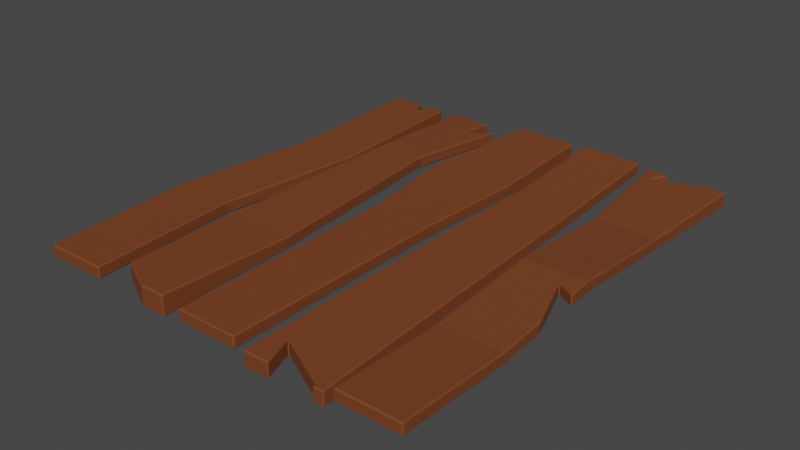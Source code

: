 # Source: Platform_Wood.blend  (saved by Blender 2.90.8; exported with 4.5.12 LTS)
import bpy
from mathutils import Matrix  # noqa: F401  (used for matrix-valued properties, if any)

bpy.ops.wm.read_factory_settings(use_empty=True)
scene = bpy.context.scene
scene.name = 'Scene'

# ---- collections
col_collection = bpy.data.collections.new('Collection'); scene.collection.children.link(col_collection)

# ---- materials (node trees are filled in below, after node groups)
mat_material = bpy.data.materials.new('Material')
mat_material.alpha_threshold = 0.0
mat_material.use_transparent_shadow = False
mat_material.line_color = (0.0, 0.0, 0.0, 1.0)

# ---- material node trees
mat_material.use_nodes = True; mat_material.node_tree.nodes.clear()
_N = mat_material.node_tree.nodes; _L = mat_material.node_tree.links
n0 = _N.new('ShaderNodeOutputMaterial'); n0.name = 'Material Output'; n0.location = (300, 300)
n1 = _N.new('ShaderNodeBsdfPrincipled'); n1.name = 'Principled BSDF'; n1.location = (10, 300)
n1.distribution = 'GGX'
n1.subsurface_method = 'BURLEY'
n1.inputs[0].default_value = (0.1779, 0.04411, 0.008344, 1.0)
n1.inputs[2].default_value = 0.8397
n1.inputs[3].default_value = 1.45
n1.inputs[27].default_value = (0.0, 0.0, 0.0, 1.0)
n1.inputs[28].default_value = 1.0
_L.new(n1.outputs[0], n0.inputs[0])
n0.is_active_output = True

# ---- world
world_world = bpy.data.worlds.new('World'); scene.world = world_world
world_world.use_nodes = True; world_world.node_tree.nodes.clear()
_N = world_world.node_tree.nodes; _L = world_world.node_tree.links
n0 = _N.new('ShaderNodeOutputWorld'); n0.name = 'World Output'; n0.location = (300, 300)
n1 = _N.new('ShaderNodeBackground'); n1.name = 'Background'; n1.location = (10, 300)
n1.inputs[0].default_value = (0.05088, 0.05088, 0.05088, 1.0)
_L.new(n1.outputs[0], n0.inputs[0])
n0.is_active_output = True
world_world.color = (0.05088, 0.05088, 0.05088)
world_world.use_sun_shadow = False
world_world.sun_shadow_jitter_overblur = 0.0

# ---- meshes
me_cube = bpy.data.meshes.new('Cube')
me_cube.from_pydata([(1.002, 7.318, 0.1526), (0.9581, 7.36, 0.1526), (0.9603, 7.318, 0.1944), (0.9581, 7.36, -0.1526), (1.002, 7.318, -0.1526), (0.9603, 7.318, -0.1944), (0.9973, -7.318, 0.1526), (0.9554, -7.318, 0.1944), (0.9581, -7.36, 0.1526), (0.9973, -7.318, -0.1526), (0.9581, -7.36, -0.1526), (0.9554, -7.318, -0.1944), (-0.9581, 7.36, 0.1526), (-0.9978, 7.318, 0.1526), (-0.9559, 7.318, 0.1944), (-0.9559, 7.318, -0.1944), (-0.9978, 7.318, -0.1526), (-0.9581, 7.36, -0.1526), (-1.003, -7.318, 0.1526), (-0.9581, -7.36, 0.1526), (-0.9607, -7.318, 0.1944), (-0.9607, -7.318, -0.1944), (-0.9581, -7.36, -0.1526), (-1.003, -7.318, -0.1526), (3.558, -7.36, 0.2921), (3.6, -7.318, 0.2908), (3.558, -7.318, 0.3327), (3.6, -7.318, -0.2908), (3.558, -7.36, -0.2921), (3.558, -7.318, -0.3327), (1.642, 7.36, 0.1526), (1.599, 7.318, 0.1535), (1.641, 7.318, 0.1954), (1.641, 7.318, -0.1935), (1.599, 7.318, -0.1516), (1.642, 7.36, -0.1526), (6.368, 7.318, 0.3338), (6.326, 7.36, 0.3359), (6.326, 7.318, 0.3757), (6.326, 7.318, -0.3757), (6.326, 7.36, -0.3359), (6.368, 7.318, -0.3338), (6.2, -7.318, 0.1526), (6.158, -7.318, 0.1944), (6.158, -7.36, 0.1526), (6.2, -7.318, -0.1526), (6.158, -7.36, -0.1526), (6.158, -7.318, -0.1944), (4.41, 7.36, 0.3359), (4.361, 7.318, 0.3338), (4.403, 7.318, 0.3757), (4.403, 7.318, -0.3757), (4.361, 7.318, -0.3338), (4.41, 7.36, -0.3359), (4.2, -7.318, 0.1526), (4.242, -7.36, 0.1526), (4.242, -7.318, 0.1944), (4.242, -7.318, -0.1944), (4.242, -7.36, -0.1526), (4.2, -7.318, -0.1526), (8.8, 7.318, 0.3485), (8.758, 7.36, 0.3511), (8.758, 7.318, 0.3904), (8.758, 7.318, 0.001536), (8.758, 7.36, 0.04595), (8.8, 7.318, 0.04347), (9.055, -7.36, -0.09177), (9.096, -7.318, -0.09088), (9.054, -7.318, -0.04902), (9.096, -7.318, -0.5112), (9.055, -7.36, -0.5125), (9.054, -7.318, -0.553), (6.842, 7.36, 0.3511), (6.8, 7.318, 0.3485), (6.842, 7.318, 0.3904), (6.842, 7.318, 0.001536), (6.8, 7.318, 0.04347), (6.842, 7.36, 0.04595), (6.504, -7.318, -0.09088), (6.545, -7.36, -0.09177), (6.546, -7.318, -0.04902), (6.546, -7.318, -0.553), (6.545, -7.36, -0.5125), (6.504, -7.318, -0.5112), (11.7, 7.318, 0.2091), (11.66, 7.36, 0.2113), (11.66, 7.318, 0.251), (11.66, 7.36, -0.2113), (11.7, 7.318, -0.2122), (11.66, 7.318, -0.254), (11.4, -7.318, 0.151), (11.36, -7.318, 0.1929), (11.36, -7.36, 0.1526), (11.4, -7.318, -0.1541), (11.36, -7.36, -0.1526), (11.36, -7.318, -0.196), (9.14, 7.36, 0.2113), (9.101, 7.318, 0.2091), (9.143, 7.318, 0.251), (9.143, 7.318, -0.254), (9.101, 7.318, -0.2122), (9.14, 7.36, -0.2113), (9.4, -7.318, 0.151), (9.442, -7.36, 0.1526), (9.442, -7.318, 0.1929), (9.442, -7.318, -0.196), (9.442, -7.36, -0.1526), (9.4, -7.318, -0.1541), (-0.7464, 2.495, -0.1526), (-0.7045, 2.495, -0.1944), (-0.707, 2.411, -0.1944), (-0.7491, 2.412, -0.1526), (-1.31, -2.495, -0.1526), (-1.308, -2.412, -0.1526), (-1.265, -2.411, -0.1944), (-1.268, -2.495, -0.1944), (1.212, 2.495, 0.1944), (1.209, 2.411, 0.1944), (1.251, 2.412, 0.1526), (1.254, 2.495, 0.1526), (0.6484, -2.495, 0.1944), (0.6903, -2.495, 0.1526), (0.6925, -2.412, 0.1526), (0.6504, -2.411, 0.1944), (-1.268, -2.495, 0.1944), (-1.265, -2.411, 0.1944), (-1.308, -2.412, 0.1526), (-1.31, -2.495, 0.1526), (-0.7045, 2.495, 0.1944), (-0.7464, 2.495, 0.1526), (-0.7491, 2.412, 0.1526), (-0.707, 2.411, 0.1944), (0.6484, -2.495, -0.1944), (0.6504, -2.411, -0.1944), (0.6925, -2.412, -0.1526), (0.6903, -2.495, -0.1526), (1.212, 2.495, -0.1944), (1.254, 2.495, -0.1526), (1.251, 2.412, -0.1526), (1.209, 2.411, -0.1944), (3.711, 3.721, -0.1546), (3.753, 3.722, -0.1965), (3.751, 3.638, -0.1944), (3.709, 3.638, -0.1526), (4.194, 0.04148, -0.1526), (4.237, 0.04186, -0.1944), (4.242, -0.04186, -0.1944), (4.2, -0.04186, -0.1526), (4.2, -3.722, -0.1526), (4.2, -3.638, -0.1526), (4.242, -3.638, -0.1944), (4.242, -3.722, -0.1944), (6.334, 3.722, 0.1965), (6.332, 3.638, 0.1944), (6.374, 3.638, 0.1526), (6.376, 3.722, 0.1546), (6.16, 0.04186, 0.1944), (6.158, -0.04186, 0.1944), (6.2, -0.04186, 0.1526), (6.202, 0.04181, 0.1526), (6.158, -3.722, 0.1944), (6.2, -3.722, 0.1526), (6.2, -3.638, 0.1526), (6.158, -3.638, 0.1944), (4.242, -3.722, 0.1944), (4.242, -3.638, 0.1944), (4.2, -3.638, 0.1526), (4.2, -3.722, 0.1526), (4.242, -0.04186, 0.1944), (4.237, 0.04186, 0.1944), (4.194, 0.04148, 0.1526), (4.2, -0.04186, 0.1526), (3.753, 3.722, 0.1965), (3.711, 3.721, 0.1546), (3.709, 3.638, 0.1526), (3.751, 3.638, 0.1944), (6.158, -3.722, -0.1944), (6.158, -3.638, -0.1944), (6.2, -3.638, -0.1526), (6.2, -3.722, -0.1526), (6.158, -0.04186, -0.1944), (6.16, 0.04186, -0.1944), (6.202, 0.04181, -0.1526), (6.2, -0.04186, -0.1526), (6.334, 3.722, -0.1965), (6.376, 3.722, -0.1546), (6.374, 3.638, -0.1526), (6.332, 3.638, -0.1944), (6.799, 4.068, -0.1539), (6.8, 4.152, -0.1499), (6.842, 4.152, -0.1919), (6.841, 4.068, -0.1957), (8.759, 4.068, 0.1935), (8.801, 4.068, 0.1517), (8.8, 4.152, 0.1551), (8.758, 4.152, 0.197), (6.842, 4.152, 0.197), (6.8, 4.152, 0.1551), (6.799, 4.068, 0.1517), (6.841, 4.068, 0.1935), (8.758, 4.152, -0.1919), (8.8, 4.152, -0.1499), (8.801, 4.068, -0.1539), (8.759, 4.068, -0.1957), (1.341, -2.933, -0.1521), (1.383, -2.933, -0.1939), (1.384, -3.017, -0.1958), (1.342, -3.017, -0.1539), (3.568, -3.017, 0.1958), (3.61, -3.017, 0.1539), (3.607, -2.933, 0.1531), (3.565, -2.933, 0.195), (1.384, -3.017, 0.1958), (1.383, -2.933, 0.1949), (1.341, -2.933, 0.1531), (1.342, -3.017, 0.1539), (3.568, -3.017, -0.1958), (3.565, -2.933, -0.1939), (3.607, -2.933, -0.152), (3.61, -3.017, -0.1539), (1.51, 3.801, 0.2333), (1.508, 3.718, 0.2337), (1.55, 3.712, 0.2757), (1.552, 3.796, 0.2753), (3.1, 3.506, -0.06664), (3.058, 3.51, -0.1086), (3.062, 3.594, -0.109), (3.103, 3.589, -0.06702), (1.508, 3.718, -0.0714), (1.51, 3.801, -0.07184), (1.552, 3.796, -0.1136), (1.55, 3.712, -0.1131), (3.1, 3.506, 0.2385), (3.103, 3.589, 0.2381), (3.062, 3.594, 0.2799), (3.058, 3.51, 0.2802), (9.397, 3.722, -0.2869), (9.439, 3.722, -0.3288), (9.442, 3.638, -0.3265), (9.4, 3.638, -0.2845), (9.4, 0.04186, -0.006786), (9.442, 0.04173, -0.04876), (9.442, -0.04173, -0.04876), (9.4, -0.04186, -0.006786), (9.4, -3.722, -0.2863), (9.4, -3.638, -0.2845), (9.442, -3.638, -0.3265), (9.442, -3.722, -0.3281), (11.36, 3.722, 0.06139), (11.36, 3.638, 0.06241), (11.4, 3.638, 0.02043), (11.4, 3.722, 0.01947), (11.36, 0.04173, 0.3401), (11.36, -0.04173, 0.3401), (11.4, -0.04186, 0.2981), (11.4, 0.04186, 0.2981), (11.36, -3.722, 0.06072), (11.4, -3.722, 0.01883), (11.4, -3.638, 0.02043), (11.36, -3.638, 0.06241), (9.442, -3.722, 0.06072), (9.442, -3.638, 0.06241), (9.4, -3.638, 0.02043), (9.4, -3.722, 0.01883), (9.442, -0.04173, 0.3401), (9.442, 0.04173, 0.3401), (9.4, 0.04186, 0.2981), (9.4, -0.04186, 0.2981), (9.439, 3.722, 0.06139), (9.397, 3.722, 0.01947), (9.4, 3.638, 0.02043), (9.442, 3.638, 0.06241), (11.36, -3.722, -0.3281), (11.36, -3.638, -0.3265), (11.4, -3.638, -0.2845), (11.4, -3.722, -0.2863), (11.36, -0.04173, -0.04876), (11.36, 0.04173, -0.04876), (11.4, 0.04186, -0.006786), (11.4, -0.04186, -0.006786), (11.36, 3.722, -0.3288), (11.4, 3.722, -0.2869), (11.4, 3.638, -0.2845), (11.36, 3.638, -0.3265), (0.2561, 6.855, 0.1526), (0.2606, 6.706, 0.1944), (0.288, 6.852, 0.1526), (0.0611, 7.318, 0.1944), (0.1045, 7.32, 0.1526), (0.04962, 7.36, 0.1526), (0.2561, 6.855, -0.1526), (0.288, 6.852, -0.1526), (0.2606, 6.706, -0.1944), (0.04962, 7.36, -0.1526), (0.1045, 7.32, -0.1526), (0.0611, 7.318, -0.1944), (0.5877, 7.36, 0.1526), (0.5269, 7.322, 0.1526), (0.5715, 7.318, 0.1944), (0.5715, 7.318, -0.1944), (0.5269, 7.322, -0.1526), (0.5877, 7.36, -0.1526), (3.581, 6.799, -0.1398), (3.529, 6.734, -0.1802), (3.555, 6.813, -0.1402), (2.904, 7.36, 0.1526), (2.901, 7.318, 0.1954), (2.943, 7.318, 0.1535), (2.901, 7.318, -0.1935), (2.904, 7.36, -0.1526), (2.943, 7.318, -0.1516), (2.872, 6.254, 0.1776), (2.821, 6.114, 0.2227), (2.901, 6.24, 0.178), (2.872, 6.254, -0.1275), (2.901, 6.24, -0.1272), (2.821, 6.114, -0.1662), (3.529, 6.734, 0.2086), (3.581, 6.799, 0.1653), (3.555, 6.813, 0.165), (8.757, -7.243, -0.08927), (8.776, -7.299, -0.09048), (8.851, -7.243, -0.04743), (8.776, -7.299, -0.5106), (8.757, -7.243, -0.5088), (8.851, -7.243, -0.5507), (8.813, -7.318, -0.04902), (8.764, -7.322, -0.09098), (8.787, -7.36, -0.09177), (8.813, -7.318, -0.553), (8.787, -7.36, -0.5125), (8.764, -7.322, -0.5113), (7.049, -6.374, -0.07078), (6.941, -6.272, -0.02674), (7.025, -6.395, -0.07123), (7.297, -7.36, -0.09177), (7.326, -7.32, -0.09093), (7.281, -7.318, -0.04902), (7.025, -6.395, -0.4822), (6.941, -6.272, -0.5202), (7.049, -6.374, -0.4816), (7.281, -7.318, -0.553), (7.326, -7.32, -0.5112), (7.297, -7.36, -0.5125), (11.25, 7.36, 0.2113), (11.17, 7.349, 0.2107), (11.22, 7.318, 0.251), (11.25, 7.36, -0.2113), (11.22, 7.318, -0.254), (11.17, 7.349, -0.2115), (9.583, 6.914, 0.1878), (9.563, 6.939, 0.1891), (9.456, 6.836, 0.2256), (9.731, 7.318, 0.251), (9.783, 7.323, 0.2094), (9.761, 7.36, 0.2113), (9.731, 7.318, -0.254), (9.761, 7.36, -0.2113), (9.783, 7.323, -0.2121), (9.563, 6.939, -0.22), (9.583, 6.914, -0.2206), (9.456, 6.836, -0.2641), (2.828, -7.36, 0.2921), (2.796, -7.318, 0.3327), (2.748, -7.341, 0.2915), (2.796, -7.318, -0.3327), (2.828, -7.36, -0.2921), (2.748, -7.341, -0.2915), (1.561, -6.696, 0.271), (1.6, -6.757, 0.273), (1.604, -6.712, 0.3134), (1.604, -6.712, -0.3134), (1.6, -6.757, -0.273), (1.561, -6.696, -0.271), (10.86, -0.4972, -0.04196), (10.78, -0.3744, -0.07445), (10.89, -0.4764, -0.04044), (10.86, -0.4972, 0.263), (10.89, -0.4764, 0.2647), (10.78, -0.3744, 0.3144), (11.36, -2.153, -0.2118), (11.39, -2.106, -0.1662), (11.4, -2.188, -0.1725), (11.36, -2.153, 0.1771), (11.4, -2.188, 0.1324), (11.39, -2.106, 0.1387), (11.4, -0.6953, -0.05725), (11.36, -0.7182, -0.05911), (11.36, -0.6691, -0.0972), (11.4, -0.6953, 0.2477), (11.36, -0.6691, 0.2917), (11.36, -0.7182, 0.246)], [], [(115, 132, 11, 21), (120, 124, 20, 7), (23, 18, 127, 112), (17, 12, 289, 293), (10, 8, 19, 22), (108, 129, 13, 16), (28, 24, 362, 366), (206, 216, 29, 365, 371), (317, 312, 306, 32, 223, 234), (35, 30, 305, 309), (208, 212, 370, 363, 26), (229, 220, 31, 34), (151, 176, 47, 57), (160, 164, 56, 43), (59, 54, 167, 148), (140, 173, 49, 52), (46, 44, 55, 58), (38, 50, 172, 152), (70, 66, 328, 330), (191, 203, 71, 329, 325, 339, 341, 81), (343, 335, 79, 82), (189, 197, 73, 76), (192, 199, 80, 337, 333, 322, 326, 68), (62, 74, 196, 195), (247, 272, 95, 105), (256, 260, 104, 91), (107, 102, 263, 244), (101, 96, 355, 357), (94, 92, 103, 106), (236, 269, 97, 100), (15, 295, 292, 299, 5, 136, 109), (144, 170, 174, 143), (135, 121, 6, 9), (117, 131, 125, 123), (219, 209, 25, 27), (110, 139, 133, 114), (4, 0, 119, 137), (138, 118, 122, 134), (53, 48, 37, 40), (157, 168, 165, 163), (204, 214, 221, 228), (179, 161, 42, 45), (149, 166, 171, 147), (153, 175, 169, 156), (65, 60, 194, 201), (146, 180, 177, 150), (142, 187, 181, 145), (51, 39, 184, 141), (186, 154, 159, 182), (183, 158, 162, 178), (77, 72, 61, 64), (202, 193, 67, 69), (347, 344, 85, 87), (75, 63, 200, 190), (302, 318, 233, 227), (235, 222, 213, 211), (224, 232, 210, 218), (41, 36, 155, 185), (373, 368, 215, 207), (99, 356, 361, 348, 89, 280, 237), (279, 254, 389, 386), (253, 264, 261, 259, 383, 379, 390), (275, 257, 90, 93), (245, 262, 267, 243), (249, 271, 265, 252), (113, 126, 130, 111), (242, 276, 388, 375, 380, 273, 246), (238, 283, 277, 241), (88, 84, 251, 281), (282, 250, 255, 278), (382, 384, 258, 274), (291, 286, 297, 300), (315, 313, 319, 304), (2, 298, 285, 287, 14, 128, 116), (240, 266, 270, 239), (33, 308, 316, 303, 226, 230), (324, 320, 332, 340), (311, 314, 310, 307), (83, 78, 198, 188), (321, 323, 331, 327), (360, 350, 345, 349), (338, 334, 336, 342), (369, 372, 367, 364), (86, 346, 352, 353, 98, 268, 248), (351, 359, 358, 354), (231, 225, 217, 205), (374, 377, 385, 381), (284, 290, 294, 288), (378, 376, 387, 391), (0, 1, 2), (3, 4, 5), (6, 7, 8), (9, 10, 11), (12, 13, 14), (15, 16, 17), (18, 19, 20), (21, 22, 23), (24, 25, 26), (27, 28, 29), (30, 31, 32), (33, 34, 35), (36, 37, 38), (39, 40, 41), (42, 43, 44), (45, 46, 47), (48, 49, 50), (51, 52, 53), (54, 55, 56), (57, 58, 59), (60, 61, 62), (63, 64, 65), (66, 67, 68), (69, 70, 71), (72, 73, 74), (75, 76, 77), (78, 79, 80), (81, 82, 83), (84, 85, 86), (87, 88, 89), (90, 91, 92), (93, 94, 95), (96, 97, 98), (99, 100, 101), (102, 103, 104), (105, 106, 107), (108, 109, 110, 111), (112, 113, 114, 115), (116, 117, 118, 119), (120, 121, 122, 123), (124, 125, 126, 127), (128, 129, 130, 131), (132, 133, 134, 135), (136, 137, 138, 139), (140, 141, 142, 143), (144, 145, 146, 147), (148, 149, 150, 151), (152, 153, 154, 155), (156, 157, 158, 159), (160, 161, 162, 163), (164, 165, 166, 167), (168, 169, 170, 171), (172, 173, 174, 175), (176, 177, 178, 179), (180, 181, 182, 183), (184, 185, 186, 187), (188, 189, 190, 191), (192, 193, 194, 195), (196, 197, 198, 199), (200, 201, 202, 203), (204, 205, 206, 207), (208, 209, 210, 211), (212, 213, 214, 215), (216, 217, 218, 219), (220, 221, 222, 223), (224, 225, 226, 227), (228, 229, 230, 231), (232, 233, 234, 235), (236, 237, 238, 239), (240, 241, 242, 243), (244, 245, 246, 247), (248, 249, 250, 251), (252, 253, 254, 255), (256, 257, 258, 259), (260, 261, 262, 263), (264, 265, 266, 267), (268, 269, 270, 271), (272, 273, 274, 275), (276, 277, 278, 279), (280, 281, 282, 283), (284, 285, 286), (287, 288, 289), (290, 291, 292), (293, 294, 295), (296, 297, 298), (299, 300, 301), (302, 303, 304), (305, 306, 307), (308, 309, 310), (311, 312, 313), (314, 315, 316), (317, 318, 319), (320, 321, 322), (323, 324, 325), (326, 327, 328), (329, 330, 331), (332, 333, 334), (335, 336, 337), (338, 339, 340), (341, 342, 343), (344, 345, 346), (347, 348, 349), (350, 351, 352), (353, 354, 355), (356, 357, 358), (359, 360, 361), (362, 363, 364), (365, 366, 367), (368, 369, 370), (371, 372, 373), (374, 375, 376), (377, 378, 379), (380, 381, 382), (383, 384, 385), (386, 387, 388), (389, 390, 391), (115, 21, 23, 112), (295, 15, 17, 293), (0, 4, 3, 1), (22, 19, 18, 23), (8, 10, 9, 6), (12, 17, 16, 13), (7, 20, 19, 8), (120, 7, 6, 121), (21, 11, 10, 22), (128, 14, 13, 129), (298, 2, 1, 296), (136, 5, 4, 137), (308, 33, 35, 309), (24, 28, 27, 25), (30, 35, 34, 31), (208, 26, 25, 209), (365, 29, 28, 366), (223, 32, 31, 220), (151, 57, 59, 148), (39, 51, 53, 40), (36, 41, 40, 37), (58, 55, 54, 59), (44, 46, 45, 42), (48, 53, 52, 49), (43, 56, 55, 44), (160, 43, 42, 161), (57, 47, 46, 58), (172, 50, 49, 173), (50, 38, 37, 48), (184, 39, 41, 185), (191, 81, 83, 188), (63, 75, 77, 64), (60, 65, 64, 61), (82, 79, 78, 83), (66, 70, 69, 67), (72, 77, 76, 73), (337, 80, 79, 335), (192, 68, 67, 193), (329, 71, 70, 330), (196, 74, 73, 197), (74, 62, 61, 72), (200, 63, 65, 201), (247, 105, 107, 244), (356, 99, 101, 357), (84, 88, 87, 85), (106, 103, 102, 107), (92, 94, 93, 90), (96, 101, 100, 97), (91, 104, 103, 92), (256, 91, 90, 257), (105, 95, 94, 106), (268, 98, 97, 269), (346, 86, 85, 344), (280, 89, 88, 281), (15, 109, 108, 16), (110, 114, 113, 111), (2, 116, 119, 0), (117, 123, 122, 118), (20, 124, 127, 18), (125, 131, 130, 126), (11, 132, 135, 9), (133, 139, 138, 134), (118, 138, 137, 119), (121, 135, 134, 122), (139, 110, 109, 136), (132, 115, 114, 133), (126, 113, 112, 127), (129, 108, 111, 130), (131, 117, 116, 128), (124, 120, 123, 125), (51, 141, 140, 52), (142, 145, 144, 143), (146, 150, 149, 147), (38, 152, 155, 36), (153, 156, 159, 154), (157, 163, 162, 158), (56, 164, 167, 54), (165, 168, 171, 166), (169, 175, 174, 170), (47, 176, 179, 45), (177, 180, 183, 178), (181, 187, 186, 182), (154, 186, 185, 155), (158, 183, 182, 159), (161, 179, 178, 162), (187, 142, 141, 184), (180, 146, 145, 181), (176, 151, 150, 177), (166, 149, 148, 167), (170, 144, 147, 171), (173, 140, 143, 174), (175, 153, 152, 172), (168, 157, 156, 169), (164, 160, 163, 165), (75, 190, 189, 76), (62, 195, 194, 60), (80, 199, 198, 78), (71, 203, 202, 69), (193, 202, 201, 194), (203, 191, 190, 200), (197, 189, 188, 198), (199, 192, 195, 196), (231, 205, 204, 228), (235, 211, 210, 232), (370, 212, 215, 368), (29, 216, 219, 27), (209, 219, 218, 210), (216, 206, 205, 217), (214, 204, 207, 215), (212, 208, 211, 213), (213, 222, 221, 214), (217, 225, 224, 218), (33, 230, 229, 34), (317, 234, 233, 318), (222, 235, 234, 223), (225, 231, 230, 226), (232, 224, 227, 233), (220, 229, 228, 221), (99, 237, 236, 100), (238, 241, 240, 239), (242, 246, 245, 243), (86, 248, 251, 84), (249, 252, 255, 250), (383, 259, 258, 384), (104, 260, 263, 102), (261, 264, 267, 262), (265, 271, 270, 266), (95, 272, 275, 93), (388, 276, 279, 386), (277, 283, 282, 278), (250, 282, 281, 251), (254, 279, 278, 255), (257, 275, 274, 258), (283, 238, 237, 280), (276, 242, 241, 277), (272, 247, 246, 273), (262, 245, 244, 263), (266, 240, 243, 267), (269, 236, 239, 270), (271, 249, 248, 268), (264, 253, 252, 265), (260, 256, 259, 261), (284, 288, 287, 285), (292, 295, 294, 290), (288, 294, 293, 289), (285, 298, 297, 286), (291, 300, 299, 292), (296, 301, 300, 297), (14, 287, 289, 12), (5, 299, 301, 3), (290, 284, 286, 291), (318, 302, 304, 319), (309, 305, 307, 310), (311, 307, 306, 312), (316, 308, 310, 314), (312, 317, 319, 313), (315, 304, 303, 316), (226, 303, 302, 227), (32, 306, 305, 30), (314, 311, 313, 315), (322, 333, 332, 320), (321, 327, 326, 322), (327, 331, 330, 328), (325, 329, 331, 323), (333, 337, 336, 334), (338, 342, 341, 339), (335, 343, 342, 336), (339, 325, 324, 340), (334, 338, 340, 332), (81, 341, 343, 82), (320, 324, 323, 321), (68, 326, 328, 66), (352, 346, 345, 350), (344, 347, 349, 345), (351, 354, 353, 352), (354, 358, 357, 355), (361, 356, 358, 359), (360, 349, 348, 361), (98, 353, 355, 96), (359, 351, 350, 360), (89, 348, 347, 87), (364, 367, 366, 362), (369, 364, 363, 370), (367, 372, 371, 365), (368, 373, 372, 369), (26, 363, 362, 24), (206, 371, 373, 207), (374, 381, 380, 375), (384, 382, 381, 385), (379, 383, 385, 377), (375, 388, 387, 376), (391, 387, 386, 389), (378, 391, 390, 379), (253, 390, 389, 254), (273, 380, 382, 274), (377, 374, 376, 378), (301, 296, 1, 3)])
_uv = me_cube.uv_layers.new(name='UVMap')
_uv.uv.foreach_set('vector', [0.1302, 0.6674, 0.3698, 0.6674, 0.3698, 0.7493, 0.1302, 0.7493, 0.6302, 0.6674, 0.8698, 0.6674, 0.8698, 0.7493, 0.6302, 0.7493, 0.4019, 0.0007095, 0.5981, 0.0007095, 0.5981, 0.08262, 0.4019, 0.08262, 0.4019, 0.2552, 0.5981, 0.2552, 0.5981, 0.3812, 0.4019, 0.3812, 0.4019, 0.7552, 0.5981, 0.7552, 0.5981, 0.9948, 0.4019, 0.9948, 0.4019, 0.1674, 0.5981, 0.1674, 0.5981, 0.2493, 0.4019, 0.2493, 0.3907, 0.7552, 0.6093, 0.7552, 0.6093, 0.8466, 0.3907, 0.8466, 0.1297, 0.6262, 0.3703, 0.6262, 0.3698, 0.7488, 0.2746, 0.7488, 0.1301, 0.7315, 0.631, 0.5076, 0.713, 0.5151, 0.7121, 0.5005, 0.8697, 0.5005, 0.8686, 0.5431, 0.6314, 0.5455, 0.4019, 0.2552, 0.5981, 0.2552, 0.5981, 0.413, 0.4019, 0.413, 0.6297, 0.6262, 0.8703, 0.6262, 0.8699, 0.7315, 0.7254, 0.7488, 0.6302, 0.7488, 0.4019, 0.207, 0.5981, 0.207, 0.5981, 0.2495, 0.4019, 0.2495, 0.1302, 0.6882, 0.3698, 0.6882, 0.3698, 0.7493, 0.1302, 0.7493, 0.6302, 0.6882, 0.8698, 0.6882, 0.8698, 0.7493, 0.6302, 0.7493, 0.4019, 0.000711, 0.5981, 0.000711, 0.5981, 0.06179, 0.4019, 0.06179, 0.4011, 0.1882, 0.5989, 0.1882, 0.6108, 0.2493, 0.3892, 0.2493, 0.4019, 0.7552, 0.5981, 0.7552, 0.5981, 0.9948, 0.4019, 0.9948, 0.63, 0.5007, 0.8699, 0.5007, 0.8709, 0.5618, 0.6291, 0.5618, 0.3957, 0.754, 0.6043, 0.754, 0.6043, 0.7799, 0.3957, 0.7799, 0.1302, 0.5559, 0.3698, 0.5559, 0.3709, 0.7493, 0.3476, 0.7493, 0.3513, 0.748, 0.1658, 0.7315, 0.2, 0.7493, 0.1291, 0.7493, 0.3957, 0.9235, 0.6043, 0.9235, 0.6043, 0.996, 0.3957, 0.996, 0.402, 0.1955, 0.598, 0.1955, 0.598, 0.2493, 0.402, 0.2493, 0.6302, 0.5559, 0.8698, 0.5559, 0.8709, 0.7493, 0.8, 0.7493, 0.8342, 0.7315, 0.6487, 0.748, 0.6524, 0.7493, 0.6291, 0.7493, 0.6302, 0.5007, 0.8698, 0.5007, 0.8698, 0.5545, 0.6302, 0.5545, 0.1302, 0.6882, 0.3698, 0.6882, 0.3698, 0.7493, 0.1302, 0.7493, 0.6302, 0.6882, 0.8698, 0.6882, 0.8698, 0.7493, 0.6302, 0.7493, 0.4019, 0.000711, 0.5981, 0.000711, 0.5981, 0.06179, 0.4019, 0.06179, 0.3957, 0.254, 0.6043, 0.254, 0.6043, 0.3137, 0.3957, 0.3137, 0.4019, 0.7552, 0.5981, 0.7552, 0.5981, 0.9948, 0.4019, 0.9948, 0.4017, 0.1882, 0.5983, 0.1882, 0.6041, 0.2493, 0.3959, 0.2493, 0.1302, 0.5007, 0.2574, 0.5007, 0.2783, 0.5111, 0.3212, 0.5007, 0.3698, 0.5007, 0.3698, 0.5826, 0.1302, 0.5826, 0.4019, 0.1257, 0.5981, 0.1257, 0.5981, 0.1868, 0.4019, 0.1868, 0.4019, 0.6674, 0.5981, 0.6674, 0.5981, 0.7493, 0.4019, 0.7493, 0.6303, 0.584, 0.8697, 0.584, 0.8697, 0.666, 0.6303, 0.666, 0.4014, 0.6262, 0.5986, 0.6262, 0.609, 0.7488, 0.391, 0.7488, 0.1303, 0.584, 0.3697, 0.584, 0.3697, 0.666, 0.1303, 0.666, 0.4019, 0.5007, 0.5981, 0.5007, 0.5981, 0.5826, 0.4019, 0.5826, 0.4019, 0.584, 0.5981, 0.584, 0.5981, 0.666, 0.4019, 0.666, 0.3888, 0.2552, 0.6112, 0.2552, 0.6112, 0.4948, 0.3888, 0.4948, 0.6302, 0.6257, 0.8698, 0.6257, 0.8698, 0.6868, 0.6302, 0.6868, 0.4019, 0.1255, 0.5981, 0.1255, 0.5981, 0.2059, 0.4019, 0.2059, 0.4019, 0.6882, 0.5981, 0.6882, 0.5981, 0.7493, 0.4019, 0.7493, 0.4019, 0.06321, 0.5981, 0.06321, 0.5981, 0.1243, 0.4019, 0.1243, 0.6291, 0.5632, 0.8709, 0.5632, 0.87, 0.6243, 0.63, 0.6243, 0.402, 0.5007, 0.598, 0.5007, 0.598, 0.5545, 0.402, 0.5545, 0.1302, 0.6257, 0.3698, 0.6257, 0.3698, 0.6868, 0.1302, 0.6868, 0.1291, 0.5632, 0.3709, 0.5632, 0.37, 0.6243, 0.13, 0.6243, 0.1301, 0.5007, 0.37, 0.5007, 0.3709, 0.5618, 0.1291, 0.5618, 0.4019, 0.5632, 0.5981, 0.5632, 0.5981, 0.6243, 0.4019, 0.6243, 0.4019, 0.6257, 0.5981, 0.6257, 0.5981, 0.6868, 0.4019, 0.6868, 0.4019, 0.2552, 0.5981, 0.2552, 0.5981, 0.4948, 0.4019, 0.4948, 0.4018, 0.5559, 0.5982, 0.5559, 0.6042, 0.7493, 0.3958, 0.7493, 0.3957, 0.4571, 0.6043, 0.4571, 0.6043, 0.496, 0.3957, 0.496, 0.1302, 0.5007, 0.3698, 0.5007, 0.3698, 0.5545, 0.1302, 0.5545, 0.4019, 0.5068, 0.5981, 0.5068, 0.5981, 0.5456, 0.4019, 0.5456, 0.6315, 0.5466, 0.8686, 0.5441, 0.8703, 0.6245, 0.6297, 0.6245, 0.4019, 0.5466, 0.5981, 0.5466, 0.5981, 0.6245, 0.4019, 0.6245, 0.3892, 0.5007, 0.6108, 0.5007, 0.5989, 0.5618, 0.4011, 0.5618, 0.392, 0.01891, 0.608, 0.01891, 0.5986, 0.1238, 0.4014, 0.1238, 0.1292, 0.5007, 0.1857, 0.5007, 0.1568, 0.5089, 0.3286, 0.5007, 0.3708, 0.5007, 0.3699, 0.5618, 0.1301, 0.5618, 0.402, 0.6257, 0.598, 0.6257, 0.598, 0.6368, 0.402, 0.6368, 0.6302, 0.6257, 0.8698, 0.6257, 0.8698, 0.6868, 0.6302, 0.6868, 0.6302, 0.6616, 0.7027, 0.6314, 0.6302, 0.6364, 0.4019, 0.6882, 0.5981, 0.6882, 0.5981, 0.7493, 0.4019, 0.7493, 0.402, 0.06321, 0.598, 0.06321, 0.598, 0.1243, 0.402, 0.1243, 0.6302, 0.5632, 0.8698, 0.5632, 0.8698, 0.6243, 0.6302, 0.6243, 0.4019, 0.08404, 0.5981, 0.08404, 0.5981, 0.166, 0.4019, 0.166, 0.1302, 0.6257, 0.3698, 0.6257, 0.3698, 0.6364, 0.2973, 0.6314, 0.3698, 0.6616, 0.3698, 0.6868, 0.1302, 0.6868, 0.1302, 0.5632, 0.3698, 0.5632, 0.3698, 0.6243, 0.1302, 0.6243, 0.3959, 0.5007, 0.6041, 0.5007, 0.5983, 0.5618, 0.4017, 0.5618, 0.402, 0.5632, 0.598, 0.5632, 0.598, 0.6243, 0.402, 0.6243, 0.402, 0.6622, 0.598, 0.6622, 0.598, 0.6868, 0.402, 0.6868, 0.4809, 0.9948, 0.5191, 0.9948, 0.5191, 0.9289, 0.4809, 0.9289, 0.4841, 0.9948, 0.5222, 0.9948, 0.5206, 0.886, 0.4825, 0.886, 0.6302, 0.5007, 0.6788, 0.5007, 0.7217, 0.5111, 0.7426, 0.5007, 0.8698, 0.5007, 0.8698, 0.5826, 0.6302, 0.5826, 0.402, 0.1257, 0.598, 0.1257, 0.598, 0.1868, 0.402, 0.1868, 0.1303, 0.5005, 0.2879, 0.5005, 0.287, 0.5151, 0.369, 0.5076, 0.3686, 0.5455, 0.1314, 0.5431, 0.4364, 0.7448, 0.4888, 0.7448, 0.4912, 0.5052, 0.4398, 0.5052, 0.5222, 0.9926, 0.4841, 0.9926, 0.481, 0.8041, 0.5192, 0.8041, 0.3958, 0.0007107, 0.6042, 0.0007107, 0.5982, 0.1941, 0.4018, 0.1941, 0.4887, 0.7552, 0.4362, 0.7552, 0.4361, 0.7585, 0.4886, 0.7585, 0.4724, 0.9948, 0.5235, 0.9948, 0.5263, 0.7888, 0.4736, 0.7888, 0.4397, 0.5074, 0.4911, 0.5074, 0.4886, 0.6793, 0.4361, 0.6793, 0.5341, 0.5564, 0.4659, 0.5564, 0.4636, 0.7173, 0.5364, 0.7173, 0.6292, 0.5007, 0.6714, 0.5007, 0.8431, 0.5089, 0.8143, 0.5007, 0.8708, 0.5007, 0.8699, 0.5618, 0.6301, 0.5618, 0.5236, 0.9926, 0.4725, 0.9926, 0.4735, 0.9145, 0.5262, 0.9145, 0.1314, 0.5441, 0.3685, 0.5466, 0.3703, 0.6245, 0.1297, 0.6245, 0.4948, 0.5074, 0.5329, 0.5074, 0.5173, 0.8066, 0.4792, 0.8066, 0.5191, 0.9926, 0.4809, 0.9926, 0.4809, 0.9061, 0.5191, 0.9061, 0.5331, 0.5052, 0.4949, 0.5052, 0.4926, 0.572, 0.5307, 0.572, 0.5981, 0.5003, 0.625, 0.4948, 0.625, 0.495, 0.4019, 0.4948, 0.4019, 0.5, 0.375, 0.495, 0.5981, 0.7493, 0.625, 0.7492, 0.5981, 0.75, 0.4019, 0.7503, 0.375, 0.7552, 0.375, 0.7556, 0.5981, 0.25, 0.5981, 0.25, 0.625, 0.2493, 0.1302, 0.5007, 0.125, 0.5007, 0.1302, 0.5, 0.5981, 1.0, 0.625, 0.9948, 0.625, 0.9951, 0.1302, 0.7493, 0.1302, 0.75, 0.125, 0.7493, 0.6093, 0.7552, 0.6088, 0.75, 0.625, 0.7552, 0.3912, 0.75, 0.3907, 0.75, 0.375, 0.7552, 0.5981, 0.2552, 0.5987, 0.25, 0.625, 0.2551, 0.1303, 0.5005, 0.125, 0.5005, 0.1302, 0.5, 0.6104, 0.5, 0.6112, 0.5, 0.625, 0.4948, 0.37, 0.5007, 0.3698, 0.5, 0.375, 0.5007, 0.5981, 0.7493, 0.625, 0.7493, 0.5981, 0.75, 0.4019, 0.75, 0.4019, 0.75, 0.375, 0.7552, 0.6111, 0.2501, 0.625, 0.2493, 0.625, 0.2494, 0.1301, 0.5007, 0.125, 0.5007, 0.1302, 0.5, 0.5981, 0.000711, 0.5981, 0.0, 0.625, 0.000711, 0.1302, 0.7493, 0.1302, 0.75, 0.125, 0.7493, 0.598, 0.5007, 0.5981, 0.5, 0.625, 0.5007, 0.3698, 0.5007, 0.3698, 0.5, 0.375, 0.5007, 0.6043, 0.754, 0.6047, 0.75, 0.625, 0.7541, 0.3964, 0.7501, 0.3957, 0.75, 0.375, 0.7541, 0.5981, 0.25, 0.5964, 0.25, 0.625, 0.2493, 0.1302, 0.5007, 0.125, 0.5007, 0.1302, 0.5, 0.6042, 0.0007107, 0.6043, 0.0, 0.625, 0.0007292, 0.1291, 0.7493, 0.129, 0.75, 0.125, 0.7493, 0.6041, 0.5007, 0.6043, 0.5, 0.625, 0.5008, 0.3957, 0.5001, 0.375, 0.5007, 0.375, 0.5008, 0.5981, 0.7493, 0.625, 0.7493, 0.5981, 0.75, 0.4019, 0.7493, 0.4019, 0.75, 0.375, 0.7493, 0.6044, 0.2499, 0.625, 0.2493, 0.625, 0.2492, 0.1292, 0.5007, 0.125, 0.5007, 0.129, 0.5, 0.5971, 1.0, 0.5981, 1.0, 0.625, 0.9948, 0.1302, 0.7493, 0.1302, 0.75, 0.125, 0.7493, 0.1241, 0.5826, 0.13, 0.5833, 0.1297, 0.5833, 0.125, 0.584, 0.125, 0.6674, 0.1256, 0.6667, 0.1309, 0.6667, 0.1306, 0.6667, 0.6302, 0.5826, 0.6303, 0.584, 0.5981, 0.584, 0.5981, 0.5826, 0.6302, 0.6674, 0.5981, 0.6674, 0.5981, 0.666, 0.6303, 0.666, 0.8698, 0.6674, 0.8691, 0.6667, 0.8744, 0.6667, 0.875, 0.6674, 0.8706, 0.5826, 0.875, 0.5833, 0.875, 0.584, 0.8703, 0.5833, 0.3698, 0.6674, 0.3697, 0.666, 0.4019, 0.666, 0.4019, 0.6674, 0.3698, 0.5826, 0.4019, 0.5826, 0.4019, 0.584, 0.3697, 0.584, 0.125, 0.5618, 0.125, 0.5617, 0.1295, 0.5625, 0.1255, 0.5625, 0.125, 0.6243, 0.125, 0.6244, 0.1302, 0.625, 0.125, 0.625, 0.125, 0.6882, 0.125, 0.6875, 0.1302, 0.6875, 0.125, 0.6882, 0.6291, 0.5618, 0.6291, 0.5632, 0.5981, 0.5632, 0.5989, 0.5618, 0.63, 0.6243, 0.6302, 0.6257, 0.5981, 0.6257, 0.5981, 0.6243, 0.6302, 0.6882, 0.5981, 0.6882, 0.5981, 0.6868, 0.6302, 0.6868, 0.625, 0.06179, 0.625, 0.0625, 0.5981, 0.0625, 0.5981, 0.0625, 0.625, 0.1242, 0.625, 0.1256, 0.625, 0.1257, 0.5981, 0.125, 0.6263, 0.1881, 0.5994, 0.1875, 0.625, 0.1868, 0.625, 0.1867, 0.3698, 0.6882, 0.3698, 0.6868, 0.4019, 0.6868, 0.4019, 0.6882, 0.3698, 0.6257, 0.37, 0.6243, 0.4019, 0.6243, 0.4019, 0.6257, 0.3709, 0.5618, 0.4011, 0.5618, 0.4019, 0.5632, 0.3709, 0.5632, 0.125, 0.5559, 0.125, 0.5552, 0.1302, 0.5552, 0.1301, 0.5552, 0.6302, 0.5559, 0.5982, 0.5559, 0.598, 0.5545, 0.6302, 0.5545, 0.6258, 0.1955, 0.5997, 0.1948, 0.625, 0.1941, 0.625, 0.1941, 0.3698, 0.5545, 0.402, 0.5545, 0.4018, 0.5559, 0.3698, 0.5559, 0.1252, 0.6238, 0.1297, 0.625, 0.125, 0.6263, 0.125, 0.6262, 0.6297, 0.6262, 0.5986, 0.6262, 0.5981, 0.6245, 0.6297, 0.6245, 0.8703, 0.6255, 0.875, 0.6245, 0.875, 0.6245, 0.8747, 0.625, 0.3703, 0.6262, 0.3703, 0.6245, 0.4019, 0.6245, 0.4014, 0.6262, 0.8745, 0.543, 0.875, 0.5441, 0.8677, 0.5436, 0.8691, 0.5436, 0.4019, 0.5466, 0.3685, 0.5466, 0.3686, 0.5455, 0.4019, 0.5456, 0.125, 0.544, 0.125, 0.5435, 0.1309, 0.5436, 0.1323, 0.5436, 0.5981, 0.5466, 0.5981, 0.5456, 0.6314, 0.5455, 0.6315, 0.5466, 0.125, 0.5618, 0.1298, 0.5625, 0.1302, 0.5625, 0.125, 0.5625, 0.125, 0.6242, 0.1302, 0.625, 0.125, 0.6257, 0.125, 0.6257, 0.125, 0.6882, 0.125, 0.6875, 0.1302, 0.6875, 0.125, 0.6882, 0.6301, 0.5618, 0.6302, 0.5632, 0.598, 0.5632, 0.5983, 0.5618, 0.6302, 0.6243, 0.6302, 0.6257, 0.598, 0.6257, 0.598, 0.6243, 0.6302, 0.6882, 0.5981, 0.6882, 0.598, 0.6868, 0.6302, 0.6868, 0.8698, 0.6882, 0.8698, 0.6875, 0.875, 0.6875, 0.875, 0.6882, 0.8698, 0.6257, 0.875, 0.6243, 0.875, 0.6242, 0.875, 0.625, 0.8699, 0.5618, 0.875, 0.5618, 0.875, 0.5625, 0.8698, 0.5625, 0.3698, 0.6882, 0.3698, 0.6868, 0.402, 0.6868, 0.4019, 0.6882, 0.3698, 0.6257, 0.3698, 0.6243, 0.402, 0.6243, 0.402, 0.6257, 0.3699, 0.5618, 0.4017, 0.5618, 0.402, 0.5632, 0.3698, 0.5632, 0.7213, 0.5086, 0.7199, 0.5093, 0.7173, 0.5086, 0.7426, 0.5007, 0.7372, 0.5007, 0.7438, 0.5, 0.2787, 0.5086, 0.2827, 0.5086, 0.2801, 0.5093, 0.2562, 0.5, 0.2628, 0.5007, 0.2576, 0.5, 0.5981, 0.4485, 0.5981, 0.4432, 0.625, 0.4464, 0.3212, 0.5007, 0.3156, 0.5006, 0.3235, 0.5, 0.375, 0.5068, 0.3645, 0.5072, 0.3711, 0.5066, 0.712, 0.5, 0.707, 0.5005, 0.707, 0.5005, 0.2879, 0.5005, 0.288, 0.5, 0.293, 0.5005, 0.7125, 0.5134, 0.7127, 0.5139, 0.7088, 0.5135, 0.2875, 0.5134, 0.2911, 0.5135, 0.2873, 0.5139, 0.631, 0.5076, 0.625, 0.5068, 0.6288, 0.5066, 0.6577, 0.748, 0.656, 0.749, 0.6541, 0.7483, 0.3441, 0.7489, 0.3423, 0.748, 0.3459, 0.7483, 0.6524, 0.7493, 0.6571, 0.7494, 0.6549, 0.75, 0.3476, 0.7493, 0.3451, 0.75, 0.3429, 0.7493, 0.8234, 0.7333, 0.8271, 0.7329, 0.8257, 0.7336, 0.7985, 0.75, 0.7957, 0.7493, 0.8, 0.75, 0.1743, 0.7336, 0.173, 0.7329, 0.1766, 0.7333, 0.2, 0.7493, 0.2043, 0.7493, 0.2015, 0.75, 0.6679, 0.5, 0.6759, 0.5002, 0.6714, 0.5, 0.3321, 0.5, 0.3286, 0.5, 0.3241, 0.5002, 0.8305, 0.5076, 0.8324, 0.5072, 0.8345, 0.5078, 0.8143, 0.5007, 0.8095, 0.5006, 0.8113, 0.5, 0.1857, 0.5007, 0.1887, 0.5, 0.1906, 0.5006, 0.1674, 0.5071, 0.1691, 0.5076, 0.1652, 0.5078, 0.7216, 0.75, 0.7279, 0.7499, 0.7314, 0.7495, 0.2746, 0.7488, 0.2784, 0.75, 0.2686, 0.7495, 0.875, 0.7311, 0.8705, 0.7328, 0.875, 0.7316, 0.1301, 0.7315, 0.1295, 0.7328, 0.125, 0.7311, 0.3078, 0.6334, 0.3062, 0.6328, 0.3107, 0.6331, 0.6922, 0.6335, 0.689, 0.6331, 0.6938, 0.6328, 0.3698, 0.6616, 0.3733, 0.6607, 0.375, 0.6621, 0.6302, 0.6616, 0.625, 0.6622, 0.6265, 0.6608, 0.375, 0.6368, 0.3702, 0.6372, 0.375, 0.6364, 0.598, 0.6368, 0.625, 0.6364, 0.599, 0.6375, 0.1302, 0.6674, 0.1302, 0.7493, 0.125, 0.7493, 0.125, 0.6674, 0.2574, 0.5007, 0.1302, 0.5007, 0.1302, 0.5, 0.2562, 0.5, 0.5981, 0.5007, 0.4019, 0.5007, 0.4019, 0.4948, 0.5981, 0.4948, 0.4019, 0.9948, 0.5981, 0.9948, 0.5981, 1.0, 0.4019, 1.0, 0.5981, 0.7552, 0.4019, 0.7552, 0.4019, 0.7493, 0.5981, 0.7493, 0.5981, 0.2552, 0.4019, 0.2552, 0.4019, 0.2493, 0.5981, 0.2493, 0.625, 0.7556, 0.625, 0.9951, 0.5981, 0.9948, 0.5981, 0.7552, 0.6302, 0.6674, 0.6302, 0.7493, 0.5981, 0.7493, 0.5981, 0.6674, 0.1302, 0.7493, 0.3698, 0.7493, 0.3698, 0.75, 0.1302, 0.75, 0.8698, 0.5826, 0.8698, 0.5007, 0.875, 0.5007, 0.875, 0.5826, 0.625, 0.4464, 0.625, 0.495, 0.5981, 0.4948, 0.5981, 0.4485, 0.3698, 0.5826, 0.3698, 0.5007, 0.4019, 0.5007, 0.4019, 0.5826, 0.2879, 0.5005, 0.1303, 0.5005, 0.1302, 0.5, 0.288, 0.5, 0.6093, 0.7552, 0.3907, 0.7552, 0.391, 0.7488, 0.609, 0.7488, 0.5981, 0.2552, 0.4019, 0.2552, 0.4019, 0.2495, 0.5981, 0.2495, 0.6297, 0.6262, 0.6302, 0.7488, 0.609, 0.7488, 0.5986, 0.6262, 0.2746, 0.7488, 0.3698, 0.7488, 0.3698, 0.75, 0.2784, 0.75, 0.8686, 0.5431, 0.8697, 0.5005, 0.875, 0.5005, 0.875, 0.543, 0.1302, 0.6882, 0.1302, 0.7493, 0.125, 0.7493, 0.125, 0.6882, 0.37, 0.5007, 0.1301, 0.5007, 0.1302, 0.5, 0.3698, 0.5, 0.6108, 0.5007, 0.3892, 0.5007, 0.3888, 0.4948, 0.6112, 0.4948, 0.4019, 0.0, 0.5981, 0.0, 0.5981, 0.000711, 0.4019, 0.000711, 0.5981, 0.7552, 0.4019, 0.7552, 0.4019, 0.7493, 0.5981, 0.7493, 0.6112, 0.2552, 0.3888, 0.2552, 0.3892, 0.2493, 0.6108, 0.2493, 0.625, 0.7552, 0.625, 0.9948, 0.5981, 0.9948, 0.5981, 0.7552, 0.6302, 0.6882, 0.6302, 0.7493, 0.5981, 0.7493, 0.5981, 0.6882, 0.1302, 0.7493, 0.3698, 0.7493, 0.3698, 0.75, 0.1302, 0.75, 0.625, 0.1883, 0.625, 0.2494, 0.6108, 0.2493, 0.5989, 0.1882, 0.625, 0.2544, 0.625, 0.4948, 0.6112, 0.4948, 0.6112, 0.2552, 0.3709, 0.5618, 0.37, 0.5007, 0.3892, 0.5007, 0.4011, 0.5618, 0.1302, 0.5559, 0.1291, 0.7493, 0.125, 0.7493, 0.125, 0.5559, 0.3698, 0.5007, 0.1302, 0.5007, 0.1302, 0.5, 0.3698, 0.5, 0.598, 0.5007, 0.402, 0.5007, 0.4019, 0.4948, 0.5981, 0.4948, 0.3957, 0.0, 0.6043, 0.0, 0.6042, 0.0007107, 0.3958, 0.0007107, 0.6043, 0.754, 0.3957, 0.754, 0.3958, 0.7493, 0.6042, 0.7493, 0.5981, 0.2552, 0.4019, 0.2552, 0.402, 0.2493, 0.598, 0.2493, 0.8, 0.7493, 0.8709, 0.7493, 0.871, 0.75, 0.7985, 0.75, 0.6302, 0.5559, 0.6291, 0.7493, 0.6042, 0.7493, 0.5982, 0.5559, 0.3476, 0.7493, 0.3709, 0.7493, 0.371, 0.75, 0.3451, 0.75, 0.625, 0.1955, 0.625, 0.2493, 0.598, 0.2493, 0.598, 0.1955, 0.625, 0.2552, 0.625, 0.4948, 0.5981, 0.4948, 0.5981, 0.2552, 0.3698, 0.5545, 0.3698, 0.5007, 0.402, 0.5007, 0.402, 0.5545, 0.1302, 0.6882, 0.1302, 0.7493, 0.125, 0.7493, 0.125, 0.6882, 0.1857, 0.5007, 0.1292, 0.5007, 0.129, 0.5, 0.1887, 0.5, 0.6041, 0.5007, 0.3959, 0.5007, 0.3957, 0.496, 0.6043, 0.496, 0.4019, 0.9948, 0.5981, 0.9948, 0.5971, 1.0, 0.4009, 1.0, 0.5981, 0.7552, 0.4019, 0.7552, 0.4019, 0.7493, 0.5981, 0.7493, 0.6043, 0.254, 0.3957, 0.254, 0.3959, 0.2493, 0.6041, 0.2493, 0.625, 0.7552, 0.625, 0.9948, 0.5981, 0.9948, 0.5981, 0.7552, 0.6302, 0.6882, 0.6302, 0.7493, 0.5981, 0.7493, 0.5981, 0.6882, 0.1302, 0.7493, 0.3698, 0.7493, 0.3698, 0.75, 0.1302, 0.75, 0.8699, 0.5618, 0.8708, 0.5007, 0.875, 0.5007, 0.875, 0.5618, 0.625, 0.4536, 0.625, 0.4956, 0.6043, 0.496, 0.6043, 0.4571, 0.3699, 0.5618, 0.3708, 0.5007, 0.3959, 0.5007, 0.4017, 0.5618, 0.1302, 0.5007, 0.1302, 0.5826, 0.125, 0.5826, 0.125, 0.5007, 0.1303, 0.584, 0.1303, 0.666, 0.125, 0.666, 0.125, 0.584, 0.6302, 0.5007, 0.6302, 0.5826, 0.5981, 0.5826, 0.5981, 0.5007, 0.6303, 0.584, 0.6303, 0.666, 0.5981, 0.666, 0.5981, 0.584, 0.8698, 0.7493, 0.8698, 0.6674, 0.875, 0.6674, 0.875, 0.7493, 0.8697, 0.666, 0.8697, 0.584, 0.875, 0.584, 0.875, 0.666, 0.3698, 0.7493, 0.3698, 0.6674, 0.4019, 0.6674, 0.4019, 0.7493, 0.3697, 0.666, 0.3697, 0.584, 0.4019, 0.584, 0.4019, 0.666, 0.5981, 0.584, 0.4019, 0.584, 0.4019, 0.5826, 0.5981, 0.5826, 0.5981, 0.6674, 0.4019, 0.6674, 0.4019, 0.666, 0.5981, 0.666, 0.3697, 0.584, 0.1303, 0.584, 0.1302, 0.5826, 0.3698, 0.5826, 0.3698, 0.6674, 0.1302, 0.6674, 0.1303, 0.666, 0.3697, 0.666, 0.5981, 0.08404, 0.4019, 0.08404, 0.4019, 0.08262, 0.5981, 0.08262, 0.5981, 0.1674, 0.4019, 0.1674, 0.4019, 0.166, 0.5981, 0.166, 0.8697, 0.584, 0.6303, 0.584, 0.6302, 0.5826, 0.8698, 0.5826, 0.8698, 0.6674, 0.6302, 0.6674, 0.6303, 0.666, 0.8697, 0.666, 0.1301, 0.5007, 0.1291, 0.5618, 0.125, 0.5618, 0.125, 0.5007, 0.1291, 0.5632, 0.13, 0.6243, 0.125, 0.6243, 0.125, 0.5632, 0.1302, 0.6257, 0.1302, 0.6868, 0.125, 0.6868, 0.125, 0.6257, 0.63, 0.5007, 0.6291, 0.5618, 0.5989, 0.5618, 0.6108, 0.5007, 0.6291, 0.5632, 0.63, 0.6243, 0.5981, 0.6243, 0.5981, 0.5632, 0.6302, 0.6257, 0.6302, 0.6868, 0.5981, 0.6868, 0.5981, 0.6257, 0.625, 0.000711, 0.625, 0.06179, 0.5981, 0.06179, 0.5981, 0.000711, 0.625, 0.06321, 0.625, 0.1243, 0.5981, 0.1243, 0.5981, 0.06321, 0.625, 0.1256, 0.625, 0.1867, 0.5981, 0.1868, 0.5981, 0.1257, 0.3698, 0.7493, 0.3698, 0.6882, 0.4019, 0.6882, 0.4019, 0.7493, 0.3698, 0.6868, 0.3698, 0.6257, 0.4019, 0.6257, 0.4019, 0.6868, 0.37, 0.6243, 0.3709, 0.5632, 0.4019, 0.5632, 0.4019, 0.6243, 0.5981, 0.5632, 0.4019, 0.5632, 0.4011, 0.5618, 0.5989, 0.5618, 0.5981, 0.6257, 0.4019, 0.6257, 0.4019, 0.6243, 0.5981, 0.6243, 0.5981, 0.6882, 0.4019, 0.6882, 0.4019, 0.6868, 0.5981, 0.6868, 0.3709, 0.5632, 0.1291, 0.5632, 0.1291, 0.5618, 0.3709, 0.5618, 0.3698, 0.6257, 0.1302, 0.6257, 0.13, 0.6243, 0.37, 0.6243, 0.3698, 0.6882, 0.1302, 0.6882, 0.1302, 0.6868, 0.3698, 0.6868, 0.5981, 0.06321, 0.4019, 0.06321, 0.4019, 0.06179, 0.5981, 0.06179, 0.5981, 0.1257, 0.4019, 0.1257, 0.4019, 0.1243, 0.5981, 0.1243, 0.5989, 0.1882, 0.4011, 0.1882, 0.4019, 0.1868, 0.5981, 0.1868, 0.8709, 0.5632, 0.6291, 0.5632, 0.6291, 0.5618, 0.8709, 0.5618, 0.8698, 0.6257, 0.6302, 0.6257, 0.63, 0.6243, 0.87, 0.6243, 0.8698, 0.6882, 0.6302, 0.6882, 0.6302, 0.6868, 0.8698, 0.6868, 0.1302, 0.5007, 0.1302, 0.5545, 0.125, 0.5544, 0.125, 0.5007, 0.6302, 0.5007, 0.6302, 0.5545, 0.598, 0.5545, 0.598, 0.5007, 0.625, 0.0007292, 0.625, 0.1941, 0.5982, 0.1941, 0.6042, 0.0007107, 0.3709, 0.7493, 0.3698, 0.5559, 0.4018, 0.5559, 0.3958, 0.7493, 0.5982, 0.5559, 0.4018, 0.5559, 0.402, 0.5545, 0.598, 0.5545, 0.3698, 0.5559, 0.1302, 0.5559, 0.1302, 0.5545, 0.3698, 0.5545, 0.598, 0.1955, 0.402, 0.1955, 0.4018, 0.1941, 0.5982, 0.1941, 0.8698, 0.5559, 0.6302, 0.5559, 0.6302, 0.5545, 0.8698, 0.5545, 0.1314, 0.5441, 0.1297, 0.6245, 0.125, 0.6245, 0.125, 0.544, 0.6315, 0.5466, 0.6297, 0.6245, 0.5981, 0.6245, 0.5981, 0.5466, 0.8699, 0.7315, 0.8703, 0.6262, 0.875, 0.6262, 0.875, 0.7311, 0.3698, 0.7488, 0.3703, 0.6262, 0.4014, 0.6262, 0.391, 0.7488, 0.5986, 0.6262, 0.4014, 0.6262, 0.4019, 0.6245, 0.5981, 0.6245, 0.3703, 0.6262, 0.1297, 0.6262, 0.1297, 0.6245, 0.3703, 0.6245, 0.5981, 0.1255, 0.4019, 0.1255, 0.4014, 0.1238, 0.5986, 0.1238, 0.8703, 0.6262, 0.6297, 0.6262, 0.6297, 0.6245, 0.8703, 0.6245, 0.8703, 0.6245, 0.8686, 0.5441, 0.875, 0.5441, 0.875, 0.6245, 0.3703, 0.6245, 0.3685, 0.5466, 0.4019, 0.5466, 0.4019, 0.6245, 0.1303, 0.5005, 0.1314, 0.5431, 0.125, 0.5431, 0.125, 0.5005, 0.631, 0.5076, 0.6314, 0.5455, 0.5981, 0.5456, 0.5981, 0.5068, 0.8686, 0.5441, 0.6315, 0.5466, 0.6314, 0.5455, 0.8686, 0.5431, 0.3685, 0.5466, 0.1314, 0.5441, 0.1314, 0.5431, 0.3686, 0.5455, 0.5981, 0.5466, 0.4019, 0.5466, 0.4019, 0.5456, 0.5981, 0.5456, 0.5981, 0.207, 0.4019, 0.207, 0.4019, 0.2059, 0.5981, 0.2059, 0.1292, 0.5007, 0.1301, 0.5618, 0.125, 0.5618, 0.125, 0.5007, 0.1302, 0.5632, 0.1302, 0.6243, 0.125, 0.6243, 0.125, 0.5633, 0.1302, 0.6257, 0.1302, 0.6868, 0.125, 0.6867, 0.125, 0.6257, 0.6292, 0.5007, 0.6301, 0.5618, 0.5983, 0.5618, 0.6041, 0.5007, 0.6302, 0.5632, 0.6302, 0.6243, 0.598, 0.6243, 0.598, 0.5632, 0.6302, 0.6616, 0.6302, 0.6868, 0.598, 0.6868, 0.598, 0.6622, 0.8698, 0.7493, 0.8698, 0.6882, 0.875, 0.6882, 0.875, 0.7493, 0.8698, 0.6868, 0.8698, 0.6257, 0.875, 0.6258, 0.875, 0.6868, 0.8698, 0.6243, 0.8698, 0.5632, 0.875, 0.5632, 0.875, 0.6242, 0.3698, 0.7493, 0.3698, 0.6882, 0.4019, 0.6882, 0.4019, 0.7493, 0.3698, 0.6364, 0.3698, 0.6257, 0.402, 0.6257, 0.402, 0.6368, 0.3698, 0.6243, 0.3698, 0.5632, 0.402, 0.5632, 0.402, 0.6243, 0.598, 0.5632, 0.402, 0.5632, 0.4017, 0.5618, 0.5983, 0.5618, 0.598, 0.6257, 0.402, 0.6257, 0.402, 0.6243, 0.598, 0.6243, 0.5981, 0.6882, 0.4019, 0.6882, 0.402, 0.6868, 0.598, 0.6868, 0.3698, 0.5632, 0.1302, 0.5632, 0.1301, 0.5618, 0.3699, 0.5618, 0.3698, 0.6257, 0.1302, 0.6257, 0.1302, 0.6243, 0.3698, 0.6243, 0.3698, 0.6882, 0.1302, 0.6882, 0.1302, 0.6868, 0.3698, 0.6868, 0.598, 0.06321, 0.402, 0.06321, 0.4019, 0.06179, 0.5981, 0.06179, 0.598, 0.1257, 0.402, 0.1257, 0.402, 0.1243, 0.598, 0.1243, 0.5983, 0.1882, 0.4017, 0.1882, 0.402, 0.1868, 0.598, 0.1868, 0.8698, 0.5632, 0.6302, 0.5632, 0.6301, 0.5618, 0.8699, 0.5618, 0.8698, 0.6257, 0.6302, 0.6257, 0.6302, 0.6243, 0.8698, 0.6243, 0.8698, 0.6882, 0.6302, 0.6882, 0.6302, 0.6868, 0.8698, 0.6868, 0.7213, 0.5086, 0.7372, 0.5007, 0.7426, 0.5007, 0.7217, 0.5111, 0.2783, 0.5111, 0.2574, 0.5007, 0.2628, 0.5007, 0.2787, 0.5086, 0.5981, 0.3864, 0.4019, 0.3864, 0.4019, 0.3812, 0.5981, 0.3812, 0.7217, 0.5111, 0.6788, 0.5007, 0.6844, 0.5006, 0.7173, 0.5086, 0.2827, 0.5086, 0.3156, 0.5006, 0.3212, 0.5007, 0.2783, 0.5111, 0.5981, 0.4485, 0.4019, 0.4485, 0.4019, 0.4432, 0.5981, 0.4432, 0.8698, 0.5007, 0.7426, 0.5007, 0.7438, 0.5, 0.8698, 0.5, 0.3698, 0.5007, 0.3212, 0.5007, 0.3235, 0.5, 0.3698, 0.5, 0.4809, 0.9926, 0.5191, 0.9926, 0.5191, 0.9948, 0.4809, 0.9948, 0.5981, 0.5068, 0.4019, 0.5068, 0.4023, 0.5063, 0.5985, 0.5063, 0.4019, 0.413, 0.5981, 0.413, 0.5987, 0.4182, 0.4025, 0.4182, 0.7125, 0.5134, 0.707, 0.5005, 0.7121, 0.5005, 0.713, 0.5151, 0.287, 0.5151, 0.2879, 0.5005, 0.293, 0.5005, 0.2875, 0.5134, 0.713, 0.5151, 0.631, 0.5076, 0.6288, 0.5066, 0.7088, 0.5135, 0.2911, 0.5135, 0.3711, 0.5066, 0.369, 0.5076, 0.287, 0.5151, 0.3686, 0.5455, 0.369, 0.5076, 0.4019, 0.5068, 0.4019, 0.5456, 0.8697, 0.5005, 0.7121, 0.5005, 0.712, 0.5, 0.8698, 0.5, 0.4841, 0.9926, 0.5222, 0.9926, 0.5222, 0.9948, 0.4841, 0.9948, 0.6487, 0.748, 0.8342, 0.7315, 0.8234, 0.7333, 0.6576, 0.748, 0.656, 0.749, 0.6571, 0.7494, 0.6524, 0.7493, 0.6487, 0.748, 0.6046, 0.784, 0.3963, 0.784, 0.3957, 0.7799, 0.6043, 0.7799, 0.3513, 0.748, 0.3476, 0.7493, 0.3429, 0.7493, 0.3441, 0.7489, 0.8342, 0.7315, 0.8, 0.7493, 0.7957, 0.7493, 0.8257, 0.7336, 0.1743, 0.7336, 0.2043, 0.7493, 0.2, 0.7493, 0.1658, 0.7315, 0.6043, 0.9235, 0.3957, 0.9235, 0.3964, 0.9194, 0.6047, 0.9194, 0.1658, 0.7315, 0.3513, 0.748, 0.3423, 0.748, 0.1766, 0.7333, 0.4911, 0.5074, 0.4397, 0.5074, 0.4398, 0.5052, 0.4912, 0.5052, 0.1291, 0.7493, 0.2, 0.7493, 0.2015, 0.75, 0.129, 0.75, 0.4888, 0.7448, 0.4364, 0.7448, 0.4362, 0.7552, 0.4887, 0.7552, 0.625, 0.7541, 0.625, 0.7774, 0.6043, 0.7799, 0.6043, 0.754, 0.8431, 0.5089, 0.6714, 0.5007, 0.6759, 0.5002, 0.8306, 0.5076, 0.6043, 0.4571, 0.3957, 0.4571, 0.3956, 0.4531, 0.604, 0.4531, 0.8324, 0.5072, 0.8095, 0.5006, 0.8143, 0.5007, 0.8431, 0.5089, 0.6034, 0.3177, 0.3953, 0.3177, 0.3957, 0.3137, 0.6043, 0.3137, 0.1568, 0.5089, 0.1857, 0.5007, 0.1906, 0.5006, 0.1674, 0.5071, 0.1691, 0.5076, 0.3241, 0.5002, 0.3286, 0.5007, 0.1568, 0.5089, 0.8708, 0.5007, 0.8143, 0.5007, 0.8113, 0.5, 0.871, 0.5, 0.4725, 0.9926, 0.5236, 0.9926, 0.5235, 0.9948, 0.4724, 0.9948, 0.3708, 0.5007, 0.3286, 0.5007, 0.3321, 0.5, 0.371, 0.5, 0.6091, 0.8518, 0.3909, 0.8518, 0.3907, 0.8466, 0.6093, 0.8466, 0.8705, 0.7328, 0.7314, 0.7495, 0.7254, 0.7488, 0.8699, 0.7315, 0.2686, 0.7495, 0.1295, 0.7328, 0.1301, 0.7315, 0.2746, 0.7488, 0.608, 0.01891, 0.392, 0.01891, 0.3914, 0.01771, 0.6086, 0.01771, 0.625, 0.7552, 0.625, 0.8505, 0.6093, 0.8466, 0.6093, 0.7552, 0.1297, 0.6262, 0.1301, 0.7315, 0.125, 0.7311, 0.125, 0.6262, 0.3077, 0.6334, 0.3733, 0.6607, 0.3698, 0.6616, 0.2973, 0.6314, 0.598, 0.6622, 0.402, 0.6622, 0.404, 0.6614, 0.6, 0.6614, 0.7027, 0.6314, 0.6302, 0.6616, 0.6265, 0.6608, 0.6921, 0.6335, 0.2973, 0.6314, 0.3698, 0.6364, 0.3702, 0.6372, 0.3107, 0.6331, 0.599, 0.6375, 0.4029, 0.6375, 0.402, 0.6368, 0.598, 0.6368, 0.689, 0.6331, 0.6295, 0.6372, 0.6302, 0.6364, 0.7027, 0.6314, 0.6302, 0.6257, 0.6302, 0.6364, 0.598, 0.6368, 0.598, 0.6257, 0.3698, 0.6868, 0.3698, 0.6616, 0.402, 0.6622, 0.402, 0.6868, 0.5329, 0.5074, 0.4948, 0.5074, 0.4949, 0.5052, 0.5331, 0.5052, 0.4019, 0.4485, 0.5981, 0.4485, 0.5981, 0.4948, 0.4019, 0.4948])
me_cube.materials.append(mat_material)
me_cube.use_remesh_preserve_volume = False
me_cube.use_remesh_preserve_attributes = False
me_cube.use_mirror_vertex_groups = False
me_cube.update()

# ---- objects
ob_cube = bpy.data.objects.new('Cube', me_cube)

# ---- transforms, parenting, visibility, modifiers, constraints
ob_cube.location = (-5.396, 0.0, 0.0)
ob_cube.lock_rotations_4d = False
ob_cube.empty_display_type = 'ARROWS'
ob_cube.lineart.crease_threshold = 0.0

# ---- collection membership
col_collection.objects.link(ob_cube)

# ---- scene / render settings (as saved in the file)
scene.frame_start = 1; scene.frame_end = 250; scene.frame_set(1)
scene.render.engine = 'BLENDER_EEVEE_NEXT'
scene.cycles.use_denoising = False
scene.cycles.samples = 128
scene.cycles.sampling_pattern = 'TABULATED_SOBOL'
scene.cycles.use_adaptive_sampling = False
scene.cycles.use_light_tree = False
scene.view_settings.view_transform = 'Filmic'
bpy.context.view_layer.update()

# ---- added for rendering (the .blend has no active camera and no usable light): camera, sun
cam_auto = bpy.data.cameras.new('AutoCamera')
cam_auto.lens = 50.0
cam_auto.sensor_width = 36.0
cam_auto.clip_end = 1000.0
ob_auto_camera = bpy.data.objects.new('AutoCamera', cam_auto)
scene.collection.objects.link(ob_auto_camera)
ob_auto_camera.location = (17.9944, -21.8349, 14.4753)
ob_auto_camera.rotation_euler = (1.09748, -7.21219e-08, 0.694738)
scene.camera = ob_auto_camera
light_auto_sun = bpy.data.lights.new('AutoSun', 'SUN')
light_auto_sun.energy = 3.0
light_auto_sun.angle = 0.0523599
ob_auto_sun = bpy.data.objects.new('AutoSun', light_auto_sun)
scene.collection.objects.link(ob_auto_sun)
ob_auto_sun.rotation_euler = (0.872665, 0.174533, 0.523599)
bpy.context.view_layer.update()
